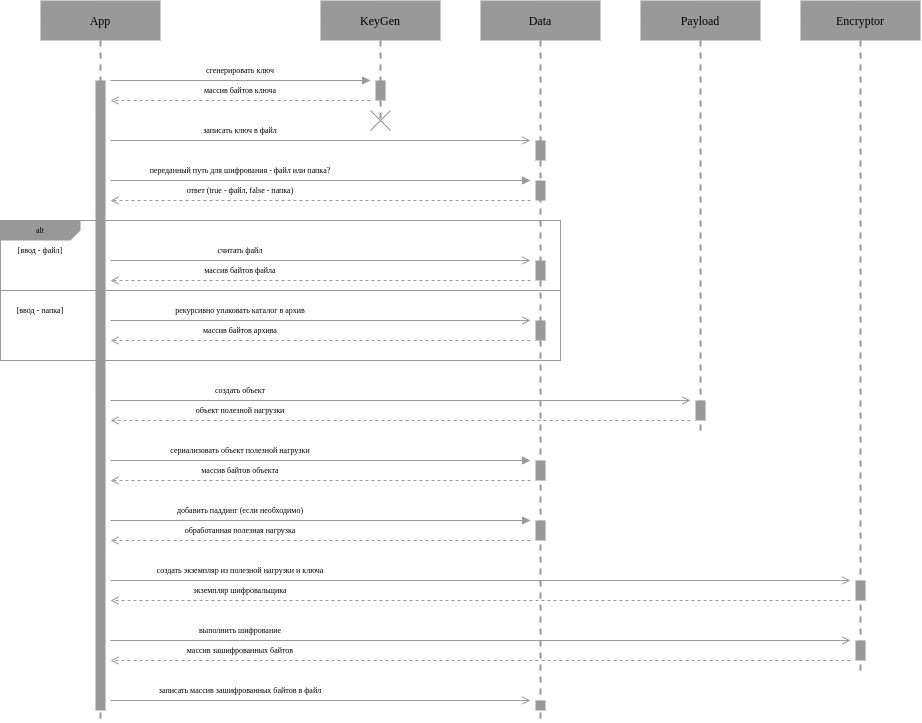

The diagram above was exported from draw.io. Its source (the exported page's mxGraphModel, read from the mxfile embedded in the PNG):
<mxGraphModel dx="598" dy="830" grid="1" gridSize="10" guides="1" tooltips="1" connect="1" arrows="1" fold="1" page="1" pageScale="1" pageWidth="1600" pageHeight="900" math="0" shadow="0">
  <root>
    <mxCell id="0" />
    <mxCell id="1" parent="0" />
    <mxCell id="44" value="" style="rounded=0;whiteSpace=wrap;html=1;fontFamily=Roboto Mono;fontSource=https%3A%2F%2Ffonts.googleapis.com%2Fcss%3Ffamily%3DRoboto%2BMono;fontSize=12;fillColor=none;strokeColor=#999999;" vertex="1" parent="1">
      <mxGeometry y="220" width="560" height="140" as="geometry" />
    </mxCell>
    <mxCell id="18" value="массив байтов ключа" style="text;strokeColor=none;fillColor=none;align=center;verticalAlign=middle;whiteSpace=wrap;rounded=0;fontFamily=Roboto Mono;fontSource=https%3A%2F%2Ffonts.googleapis.com%2Fcss%3Ffamily%3DRoboto%2BMono;fontSize=8;" vertex="1" parent="1">
      <mxGeometry x="120" y="80" width="240" height="20" as="geometry" />
    </mxCell>
    <mxCell id="4" style="edgeStyle=none;html=1;exitX=0.5;exitY=1;exitDx=0;exitDy=0;fontFamily=Roboto Mono;fontSource=https%3A%2F%2Ffonts.googleapis.com%2Fcss%3Ffamily%3DRoboto%2BMono;dashed=1;endArrow=none;endFill=0;strokeWidth=2;strokeColor=#999999;" edge="1" parent="1" source="2">
      <mxGeometry relative="1" as="geometry">
        <mxPoint x="100" y="720" as="targetPoint" />
      </mxGeometry>
    </mxCell>
    <mxCell id="2" value="App" style="rounded=0;whiteSpace=wrap;html=1;fontFamily=Roboto Mono;fontSource=https%3A%2F%2Ffonts.googleapis.com%2Fcss%3Ffamily%3DRoboto%2BMono;strokeColor=none;fillColor=#999999;" vertex="1" parent="1">
      <mxGeometry x="40" width="120" height="40" as="geometry" />
    </mxCell>
    <mxCell id="5" style="edgeStyle=none;html=1;exitX=0.5;exitY=1;exitDx=0;exitDy=0;dashed=1;fontFamily=Roboto Mono;fontSource=https%3A%2F%2Ffonts.googleapis.com%2Fcss%3Ffamily%3DRoboto%2BMono;endArrow=none;endFill=0;strokeWidth=2;strokeColor=#999999;" edge="1" parent="1" source="3">
      <mxGeometry relative="1" as="geometry">
        <mxPoint x="380" y="120" as="targetPoint" />
      </mxGeometry>
    </mxCell>
    <mxCell id="3" value="KeyGen" style="rounded=0;whiteSpace=wrap;html=1;fontFamily=Roboto Mono;fontSource=https%3A%2F%2Ffonts.googleapis.com%2Fcss%3Ffamily%3DRoboto%2BMono;strokeColor=none;fillColor=#999999;" vertex="1" parent="1">
      <mxGeometry x="320" width="120" height="40" as="geometry" />
    </mxCell>
    <mxCell id="6" style="edgeStyle=none;html=1;exitX=0.5;exitY=1;exitDx=0;exitDy=0;dashed=1;fontFamily=Roboto Mono;fontSource=https%3A%2F%2Ffonts.googleapis.com%2Fcss%3Ffamily%3DRoboto%2BMono;endArrow=none;endFill=0;strokeWidth=2;strokeColor=#999999;" edge="1" source="7" parent="1">
      <mxGeometry relative="1" as="geometry">
        <mxPoint x="540" y="720" as="targetPoint" />
      </mxGeometry>
    </mxCell>
    <mxCell id="7" value="Data" style="rounded=0;whiteSpace=wrap;html=1;fontFamily=Roboto Mono;fontSource=https%3A%2F%2Ffonts.googleapis.com%2Fcss%3Ffamily%3DRoboto%2BMono;strokeColor=none;fillColor=#999999;" vertex="1" parent="1">
      <mxGeometry x="480" width="120" height="40" as="geometry" />
    </mxCell>
    <mxCell id="8" style="edgeStyle=none;html=1;exitX=0.5;exitY=1;exitDx=0;exitDy=0;dashed=1;fontFamily=Roboto Mono;fontSource=https%3A%2F%2Ffonts.googleapis.com%2Fcss%3Ffamily%3DRoboto%2BMono;endArrow=none;endFill=0;strokeWidth=2;strokeColor=#999999;" edge="1" source="9" parent="1">
      <mxGeometry relative="1" as="geometry">
        <mxPoint x="700" y="430" as="targetPoint" />
      </mxGeometry>
    </mxCell>
    <mxCell id="9" value="Payload" style="rounded=0;whiteSpace=wrap;html=1;fontFamily=Roboto Mono;fontSource=https%3A%2F%2Ffonts.googleapis.com%2Fcss%3Ffamily%3DRoboto%2BMono;strokeColor=none;fillColor=#999999;" vertex="1" parent="1">
      <mxGeometry x="640" width="120" height="40" as="geometry" />
    </mxCell>
    <mxCell id="10" style="edgeStyle=none;html=1;exitX=0.5;exitY=1;exitDx=0;exitDy=0;dashed=1;fontFamily=Roboto Mono;fontSource=https%3A%2F%2Ffonts.googleapis.com%2Fcss%3Ffamily%3DRoboto%2BMono;endArrow=none;endFill=0;strokeWidth=2;strokeColor=#999999;" edge="1" source="11" parent="1">
      <mxGeometry relative="1" as="geometry">
        <mxPoint x="860" y="670" as="targetPoint" />
      </mxGeometry>
    </mxCell>
    <mxCell id="11" value="Encryptor" style="rounded=0;whiteSpace=wrap;html=1;fontFamily=Roboto Mono;fontSource=https%3A%2F%2Ffonts.googleapis.com%2Fcss%3Ffamily%3DRoboto%2BMono;strokeColor=none;fillColor=#999999;" vertex="1" parent="1">
      <mxGeometry x="800" width="120" height="40" as="geometry" />
    </mxCell>
    <mxCell id="12" value="" style="endArrow=block;html=1;fontFamily=Roboto Mono;fontSource=https%3A%2F%2Ffonts.googleapis.com%2Fcss%3Ffamily%3DRoboto%2BMono;strokeColor=#999999;strokeWidth=1;endFill=1;" edge="1" parent="1">
      <mxGeometry width="50" height="50" relative="1" as="geometry">
        <mxPoint x="110" y="80" as="sourcePoint" />
        <mxPoint x="370" y="80" as="targetPoint" />
      </mxGeometry>
    </mxCell>
    <mxCell id="13" value="" style="endArrow=open;html=1;fontFamily=Roboto Mono;fontSource=https%3A%2F%2Ffonts.googleapis.com%2Fcss%3Ffamily%3DRoboto%2BMono;strokeColor=#999999;strokeWidth=1;endFill=0;dashed=1;" edge="1" parent="1">
      <mxGeometry width="50" height="50" relative="1" as="geometry">
        <mxPoint x="370" y="100" as="sourcePoint" />
        <mxPoint x="110" y="100" as="targetPoint" />
      </mxGeometry>
    </mxCell>
    <mxCell id="15" value="" style="rounded=0;whiteSpace=wrap;html=1;fontFamily=Roboto Mono;fontSource=https%3A%2F%2Ffonts.googleapis.com%2Fcss%3Ffamily%3DRoboto%2BMono;strokeColor=none;fillColor=#999999;" vertex="1" parent="1">
      <mxGeometry x="95" y="80" width="10" height="630" as="geometry" />
    </mxCell>
    <mxCell id="16" value="" style="rounded=0;whiteSpace=wrap;html=1;fontFamily=Roboto Mono;fontSource=https%3A%2F%2Ffonts.googleapis.com%2Fcss%3Ffamily%3DRoboto%2BMono;strokeColor=none;fillColor=#999999;" vertex="1" parent="1">
      <mxGeometry x="375" y="80" width="10" height="20" as="geometry" />
    </mxCell>
    <mxCell id="17" value="сгенерировать ключ" style="text;strokeColor=none;fillColor=none;align=center;verticalAlign=middle;whiteSpace=wrap;rounded=0;fontFamily=Roboto Mono;fontSource=https%3A%2F%2Ffonts.googleapis.com%2Fcss%3Ffamily%3DRoboto%2BMono;fontSize=8;" vertex="1" parent="1">
      <mxGeometry x="120" y="60" width="240" height="20" as="geometry" />
    </mxCell>
    <mxCell id="19" value="" style="rounded=0;whiteSpace=wrap;html=1;fontFamily=Roboto Mono;fontSource=https%3A%2F%2Ffonts.googleapis.com%2Fcss%3Ffamily%3DRoboto%2BMono;strokeColor=none;fillColor=#999999;" vertex="1" parent="1">
      <mxGeometry x="535" y="140" width="10" height="20" as="geometry" />
    </mxCell>
    <mxCell id="20" value="" style="endArrow=open;html=1;fontFamily=Roboto Mono;fontSource=https%3A%2F%2Ffonts.googleapis.com%2Fcss%3Ffamily%3DRoboto%2BMono;strokeColor=#999999;strokeWidth=1;endFill=0;" edge="1" parent="1">
      <mxGeometry width="50" height="50" relative="1" as="geometry">
        <mxPoint x="110" y="140" as="sourcePoint" />
        <mxPoint x="530" y="140" as="targetPoint" />
      </mxGeometry>
    </mxCell>
    <mxCell id="21" value="записать ключ в файл" style="text;strokeColor=none;fillColor=none;align=center;verticalAlign=middle;whiteSpace=wrap;rounded=0;fontFamily=Roboto Mono;fontSource=https%3A%2F%2Ffonts.googleapis.com%2Fcss%3Ffamily%3DRoboto%2BMono;fontSize=8;" vertex="1" parent="1">
      <mxGeometry x="120" y="120" width="240" height="20" as="geometry" />
    </mxCell>
    <mxCell id="22" value="" style="endArrow=none;html=1;fontFamily=Roboto Mono;fontSource=https%3A%2F%2Ffonts.googleapis.com%2Fcss%3Ffamily%3DRoboto%2BMono;fontSize=8;strokeColor=#999999;strokeWidth=1;" edge="1" parent="1">
      <mxGeometry width="50" height="50" relative="1" as="geometry">
        <mxPoint x="370" y="130" as="sourcePoint" />
        <mxPoint x="390" y="110" as="targetPoint" />
      </mxGeometry>
    </mxCell>
    <mxCell id="23" value="" style="endArrow=none;html=1;fontFamily=Roboto Mono;fontSource=https%3A%2F%2Ffonts.googleapis.com%2Fcss%3Ffamily%3DRoboto%2BMono;fontSize=8;strokeColor=#999999;strokeWidth=1;" edge="1" parent="1">
      <mxGeometry width="50" height="50" relative="1" as="geometry">
        <mxPoint x="390" y="130" as="sourcePoint" />
        <mxPoint x="370" y="110" as="targetPoint" />
      </mxGeometry>
    </mxCell>
    <mxCell id="24" value="" style="rounded=0;whiteSpace=wrap;html=1;fontFamily=Roboto Mono;fontSource=https%3A%2F%2Ffonts.googleapis.com%2Fcss%3Ffamily%3DRoboto%2BMono;strokeColor=none;fillColor=#999999;" vertex="1" parent="1">
      <mxGeometry x="535" y="180" width="10" height="20" as="geometry" />
    </mxCell>
    <mxCell id="25" value="" style="endArrow=block;html=1;fontFamily=Roboto Mono;fontSource=https%3A%2F%2Ffonts.googleapis.com%2Fcss%3Ffamily%3DRoboto%2BMono;strokeColor=#999999;strokeWidth=1;endFill=1;" edge="1" parent="1">
      <mxGeometry width="50" height="50" relative="1" as="geometry">
        <mxPoint x="110" y="180" as="sourcePoint" />
        <mxPoint x="530" y="180" as="targetPoint" />
      </mxGeometry>
    </mxCell>
    <mxCell id="26" value="переданный путь для шифрования - файл или папка?" style="text;strokeColor=none;fillColor=none;align=center;verticalAlign=middle;whiteSpace=wrap;rounded=0;fontFamily=Roboto Mono;fontSource=https%3A%2F%2Ffonts.googleapis.com%2Fcss%3Ffamily%3DRoboto%2BMono;fontSize=8;" vertex="1" parent="1">
      <mxGeometry x="120" y="160" width="240" height="20" as="geometry" />
    </mxCell>
    <mxCell id="27" value="" style="endArrow=open;html=1;fontFamily=Roboto Mono;fontSource=https%3A%2F%2Ffonts.googleapis.com%2Fcss%3Ffamily%3DRoboto%2BMono;strokeColor=#999999;strokeWidth=1;endFill=0;dashed=1;" edge="1" parent="1">
      <mxGeometry width="50" height="50" relative="1" as="geometry">
        <mxPoint x="530" y="200" as="sourcePoint" />
        <mxPoint x="110" y="200" as="targetPoint" />
      </mxGeometry>
    </mxCell>
    <mxCell id="28" value="ответ (true - файл, false - папка)" style="text;strokeColor=none;fillColor=none;align=center;verticalAlign=middle;whiteSpace=wrap;rounded=0;fontFamily=Roboto Mono;fontSource=https%3A%2F%2Ffonts.googleapis.com%2Fcss%3Ffamily%3DRoboto%2BMono;fontSize=8;" vertex="1" parent="1">
      <mxGeometry x="120" y="180" width="240" height="20" as="geometry" />
    </mxCell>
    <mxCell id="29" value="alt" style="shape=card;whiteSpace=wrap;html=1;fontFamily=Roboto Mono;fontSource=https%3A%2F%2Ffonts.googleapis.com%2Fcss%3Ffamily%3DRoboto%2BMono;fontSize=8;fillColor=#999999;strokeColor=none;flipV=1;flipH=1;size=10;arcSize=20;" vertex="1" parent="1">
      <mxGeometry y="220" width="80" height="20" as="geometry" />
    </mxCell>
    <mxCell id="30" value="[ввод - файл]" style="text;strokeColor=none;fillColor=none;align=center;verticalAlign=middle;whiteSpace=wrap;rounded=0;fontFamily=Roboto Mono;fontSource=https%3A%2F%2Ffonts.googleapis.com%2Fcss%3Ffamily%3DRoboto%2BMono;fontSize=8;" vertex="1" parent="1">
      <mxGeometry y="240" width="80" height="20" as="geometry" />
    </mxCell>
    <mxCell id="36" value="" style="rounded=0;whiteSpace=wrap;html=1;fontFamily=Roboto Mono;fontSource=https%3A%2F%2Ffonts.googleapis.com%2Fcss%3Ffamily%3DRoboto%2BMono;strokeColor=none;fillColor=#999999;" vertex="1" parent="1">
      <mxGeometry x="535" y="260" width="10" height="20" as="geometry" />
    </mxCell>
    <mxCell id="37" value="" style="endArrow=open;html=1;fontFamily=Roboto Mono;fontSource=https%3A%2F%2Ffonts.googleapis.com%2Fcss%3Ffamily%3DRoboto%2BMono;strokeColor=#999999;strokeWidth=1;endFill=0;" edge="1" parent="1">
      <mxGeometry width="50" height="50" relative="1" as="geometry">
        <mxPoint x="110" y="260" as="sourcePoint" />
        <mxPoint x="530" y="260" as="targetPoint" />
      </mxGeometry>
    </mxCell>
    <mxCell id="38" value="считать файл" style="text;strokeColor=none;fillColor=none;align=center;verticalAlign=middle;whiteSpace=wrap;rounded=0;fontFamily=Roboto Mono;fontSource=https%3A%2F%2Ffonts.googleapis.com%2Fcss%3Ffamily%3DRoboto%2BMono;fontSize=8;" vertex="1" parent="1">
      <mxGeometry x="120" y="240" width="240" height="20" as="geometry" />
    </mxCell>
    <mxCell id="39" value="[ввод - папка]" style="text;strokeColor=none;fillColor=none;align=center;verticalAlign=middle;whiteSpace=wrap;rounded=0;fontFamily=Roboto Mono;fontSource=https%3A%2F%2Ffonts.googleapis.com%2Fcss%3Ffamily%3DRoboto%2BMono;fontSize=8;" vertex="1" parent="1">
      <mxGeometry y="300" width="80" height="20" as="geometry" />
    </mxCell>
    <mxCell id="40" value="" style="rounded=0;whiteSpace=wrap;html=1;fontFamily=Roboto Mono;fontSource=https%3A%2F%2Ffonts.googleapis.com%2Fcss%3Ffamily%3DRoboto%2BMono;strokeColor=none;fillColor=#999999;" vertex="1" parent="1">
      <mxGeometry x="535" y="320" width="10" height="20" as="geometry" />
    </mxCell>
    <mxCell id="41" value="" style="endArrow=open;html=1;fontFamily=Roboto Mono;fontSource=https%3A%2F%2Ffonts.googleapis.com%2Fcss%3Ffamily%3DRoboto%2BMono;strokeColor=#999999;strokeWidth=1;endFill=0;" edge="1" parent="1">
      <mxGeometry width="50" height="50" relative="1" as="geometry">
        <mxPoint x="110" y="320" as="sourcePoint" />
        <mxPoint x="530" y="320" as="targetPoint" />
      </mxGeometry>
    </mxCell>
    <mxCell id="42" value="рекурсивно упаковать каталог в архив" style="text;strokeColor=none;fillColor=none;align=center;verticalAlign=middle;whiteSpace=wrap;rounded=0;fontFamily=Roboto Mono;fontSource=https%3A%2F%2Ffonts.googleapis.com%2Fcss%3Ffamily%3DRoboto%2BMono;fontSize=8;" vertex="1" parent="1">
      <mxGeometry x="120" y="300" width="240" height="20" as="geometry" />
    </mxCell>
    <mxCell id="43" value="" style="endArrow=none;html=1;fontFamily=Roboto Mono;fontSource=https%3A%2F%2Ffonts.googleapis.com%2Fcss%3Ffamily%3DRoboto%2BMono;fontSize=8;strokeColor=#999999;strokeWidth=1;exitX=1;exitY=0.5;exitDx=0;exitDy=0;" edge="1" parent="1" source="44">
      <mxGeometry width="50" height="50" relative="1" as="geometry">
        <mxPoint x="550" y="290" as="sourcePoint" />
        <mxPoint y="290" as="targetPoint" />
      </mxGeometry>
    </mxCell>
    <mxCell id="45" value="" style="rounded=0;whiteSpace=wrap;html=1;fontFamily=Roboto Mono;fontSource=https%3A%2F%2Ffonts.googleapis.com%2Fcss%3Ffamily%3DRoboto%2BMono;strokeColor=none;fillColor=#999999;" vertex="1" parent="1">
      <mxGeometry x="695" y="400" width="10" height="20" as="geometry" />
    </mxCell>
    <mxCell id="46" value="" style="endArrow=open;html=1;fontFamily=Roboto Mono;fontSource=https%3A%2F%2Ffonts.googleapis.com%2Fcss%3Ffamily%3DRoboto%2BMono;strokeColor=#999999;strokeWidth=1;endFill=0;" edge="1" parent="1">
      <mxGeometry width="50" height="50" relative="1" as="geometry">
        <mxPoint x="110" y="400" as="sourcePoint" />
        <mxPoint x="690" y="400" as="targetPoint" />
      </mxGeometry>
    </mxCell>
    <mxCell id="47" value="создать объект" style="text;strokeColor=none;fillColor=none;align=center;verticalAlign=middle;whiteSpace=wrap;rounded=0;fontFamily=Roboto Mono;fontSource=https%3A%2F%2Ffonts.googleapis.com%2Fcss%3Ffamily%3DRoboto%2BMono;fontSize=8;" vertex="1" parent="1">
      <mxGeometry x="120" y="380" width="240" height="20" as="geometry" />
    </mxCell>
    <mxCell id="48" value="" style="endArrow=open;html=1;fontFamily=Roboto Mono;fontSource=https%3A%2F%2Ffonts.googleapis.com%2Fcss%3Ffamily%3DRoboto%2BMono;strokeColor=#999999;strokeWidth=1;endFill=0;dashed=1;" edge="1" parent="1">
      <mxGeometry width="50" height="50" relative="1" as="geometry">
        <mxPoint x="690" y="420" as="sourcePoint" />
        <mxPoint x="110" y="420" as="targetPoint" />
      </mxGeometry>
    </mxCell>
    <mxCell id="49" value="объект полезной нагрузки" style="text;strokeColor=none;fillColor=none;align=center;verticalAlign=middle;whiteSpace=wrap;rounded=0;fontFamily=Roboto Mono;fontSource=https%3A%2F%2Ffonts.googleapis.com%2Fcss%3Ffamily%3DRoboto%2BMono;fontSize=8;" vertex="1" parent="1">
      <mxGeometry x="120" y="400" width="240" height="20" as="geometry" />
    </mxCell>
    <mxCell id="50" value="" style="rounded=0;whiteSpace=wrap;html=1;fontFamily=Roboto Mono;fontSource=https%3A%2F%2Ffonts.googleapis.com%2Fcss%3Ffamily%3DRoboto%2BMono;strokeColor=none;fillColor=#999999;" vertex="1" parent="1">
      <mxGeometry x="535" y="460" width="10" height="20" as="geometry" />
    </mxCell>
    <mxCell id="51" value="" style="endArrow=block;html=1;fontFamily=Roboto Mono;fontSource=https%3A%2F%2Ffonts.googleapis.com%2Fcss%3Ffamily%3DRoboto%2BMono;strokeColor=#999999;strokeWidth=1;endFill=1;" edge="1" parent="1">
      <mxGeometry width="50" height="50" relative="1" as="geometry">
        <mxPoint x="110" y="460" as="sourcePoint" />
        <mxPoint x="530" y="460" as="targetPoint" />
      </mxGeometry>
    </mxCell>
    <mxCell id="52" value="сериализовать объект полезной нагрузки" style="text;strokeColor=none;fillColor=none;align=center;verticalAlign=middle;whiteSpace=wrap;rounded=0;fontFamily=Roboto Mono;fontSource=https%3A%2F%2Ffonts.googleapis.com%2Fcss%3Ffamily%3DRoboto%2BMono;fontSize=8;" vertex="1" parent="1">
      <mxGeometry x="120" y="440" width="240" height="20" as="geometry" />
    </mxCell>
    <mxCell id="53" value="" style="endArrow=open;html=1;fontFamily=Roboto Mono;fontSource=https%3A%2F%2Ffonts.googleapis.com%2Fcss%3Ffamily%3DRoboto%2BMono;strokeColor=#999999;strokeWidth=1;endFill=0;dashed=1;" edge="1" parent="1">
      <mxGeometry width="50" height="50" relative="1" as="geometry">
        <mxPoint x="530" y="480" as="sourcePoint" />
        <mxPoint x="110" y="480" as="targetPoint" />
      </mxGeometry>
    </mxCell>
    <mxCell id="54" value="массив байтов объекта" style="text;strokeColor=none;fillColor=none;align=center;verticalAlign=middle;whiteSpace=wrap;rounded=0;fontFamily=Roboto Mono;fontSource=https%3A%2F%2Ffonts.googleapis.com%2Fcss%3Ffamily%3DRoboto%2BMono;fontSize=8;" vertex="1" parent="1">
      <mxGeometry x="120" y="460" width="240" height="20" as="geometry" />
    </mxCell>
    <mxCell id="55" value="" style="rounded=0;whiteSpace=wrap;html=1;fontFamily=Roboto Mono;fontSource=https%3A%2F%2Ffonts.googleapis.com%2Fcss%3Ffamily%3DRoboto%2BMono;strokeColor=none;fillColor=#999999;" vertex="1" parent="1">
      <mxGeometry x="535" y="520" width="10" height="20" as="geometry" />
    </mxCell>
    <mxCell id="56" value="" style="endArrow=block;html=1;fontFamily=Roboto Mono;fontSource=https%3A%2F%2Ffonts.googleapis.com%2Fcss%3Ffamily%3DRoboto%2BMono;strokeColor=#999999;strokeWidth=1;endFill=1;" edge="1" parent="1">
      <mxGeometry width="50" height="50" relative="1" as="geometry">
        <mxPoint x="110" y="520" as="sourcePoint" />
        <mxPoint x="530" y="520" as="targetPoint" />
      </mxGeometry>
    </mxCell>
    <mxCell id="57" value="добавить паддинг (если необходимо)" style="text;strokeColor=none;fillColor=none;align=center;verticalAlign=middle;whiteSpace=wrap;rounded=0;fontFamily=Roboto Mono;fontSource=https%3A%2F%2Ffonts.googleapis.com%2Fcss%3Ffamily%3DRoboto%2BMono;fontSize=8;" vertex="1" parent="1">
      <mxGeometry x="120" y="500" width="240" height="20" as="geometry" />
    </mxCell>
    <mxCell id="58" value="" style="endArrow=open;html=1;fontFamily=Roboto Mono;fontSource=https%3A%2F%2Ffonts.googleapis.com%2Fcss%3Ffamily%3DRoboto%2BMono;strokeColor=#999999;strokeWidth=1;endFill=0;dashed=1;" edge="1" parent="1">
      <mxGeometry width="50" height="50" relative="1" as="geometry">
        <mxPoint x="530" y="540" as="sourcePoint" />
        <mxPoint x="110" y="540" as="targetPoint" />
      </mxGeometry>
    </mxCell>
    <mxCell id="59" value="обработанная полезная нагрузка" style="text;strokeColor=none;fillColor=none;align=center;verticalAlign=middle;whiteSpace=wrap;rounded=0;fontFamily=Roboto Mono;fontSource=https%3A%2F%2Ffonts.googleapis.com%2Fcss%3Ffamily%3DRoboto%2BMono;fontSize=8;" vertex="1" parent="1">
      <mxGeometry x="120" y="520" width="240" height="20" as="geometry" />
    </mxCell>
    <mxCell id="60" value="" style="rounded=0;whiteSpace=wrap;html=1;fontFamily=Roboto Mono;fontSource=https%3A%2F%2Ffonts.googleapis.com%2Fcss%3Ffamily%3DRoboto%2BMono;strokeColor=none;fillColor=#999999;" vertex="1" parent="1">
      <mxGeometry x="855" y="580" width="10" height="20" as="geometry" />
    </mxCell>
    <mxCell id="61" value="" style="endArrow=open;html=1;fontFamily=Roboto Mono;fontSource=https%3A%2F%2Ffonts.googleapis.com%2Fcss%3Ffamily%3DRoboto%2BMono;strokeColor=#999999;strokeWidth=1;endFill=0;" edge="1" parent="1">
      <mxGeometry width="50" height="50" relative="1" as="geometry">
        <mxPoint x="110" y="580" as="sourcePoint" />
        <mxPoint x="850" y="580" as="targetPoint" />
      </mxGeometry>
    </mxCell>
    <mxCell id="62" value="создать экземпляр из полезной нагрузки и ключа" style="text;strokeColor=none;fillColor=none;align=center;verticalAlign=middle;whiteSpace=wrap;rounded=0;fontFamily=Roboto Mono;fontSource=https%3A%2F%2Ffonts.googleapis.com%2Fcss%3Ffamily%3DRoboto%2BMono;fontSize=8;" vertex="1" parent="1">
      <mxGeometry x="120" y="560" width="240" height="20" as="geometry" />
    </mxCell>
    <mxCell id="63" value="" style="endArrow=open;html=1;fontFamily=Roboto Mono;fontSource=https%3A%2F%2Ffonts.googleapis.com%2Fcss%3Ffamily%3DRoboto%2BMono;strokeColor=#999999;strokeWidth=1;endFill=0;dashed=1;" edge="1" parent="1">
      <mxGeometry width="50" height="50" relative="1" as="geometry">
        <mxPoint x="850" y="600" as="sourcePoint" />
        <mxPoint x="110" y="600" as="targetPoint" />
      </mxGeometry>
    </mxCell>
    <mxCell id="64" value="экземпляр шифровальщика" style="text;strokeColor=none;fillColor=none;align=center;verticalAlign=middle;whiteSpace=wrap;rounded=0;fontFamily=Roboto Mono;fontSource=https%3A%2F%2Ffonts.googleapis.com%2Fcss%3Ffamily%3DRoboto%2BMono;fontSize=8;" vertex="1" parent="1">
      <mxGeometry x="120" y="580" width="240" height="20" as="geometry" />
    </mxCell>
    <mxCell id="65" value="" style="rounded=0;whiteSpace=wrap;html=1;fontFamily=Roboto Mono;fontSource=https%3A%2F%2Ffonts.googleapis.com%2Fcss%3Ffamily%3DRoboto%2BMono;strokeColor=none;fillColor=#999999;" vertex="1" parent="1">
      <mxGeometry x="855" y="640" width="10" height="20" as="geometry" />
    </mxCell>
    <mxCell id="66" value="" style="endArrow=open;html=1;fontFamily=Roboto Mono;fontSource=https%3A%2F%2Ffonts.googleapis.com%2Fcss%3Ffamily%3DRoboto%2BMono;strokeColor=#999999;strokeWidth=1;endFill=0;" edge="1" parent="1">
      <mxGeometry width="50" height="50" relative="1" as="geometry">
        <mxPoint x="110" y="640" as="sourcePoint" />
        <mxPoint x="850" y="640" as="targetPoint" />
      </mxGeometry>
    </mxCell>
    <mxCell id="67" value="выполнить шифрование" style="text;strokeColor=none;fillColor=none;align=center;verticalAlign=middle;whiteSpace=wrap;rounded=0;fontFamily=Roboto Mono;fontSource=https%3A%2F%2Ffonts.googleapis.com%2Fcss%3Ffamily%3DRoboto%2BMono;fontSize=8;" vertex="1" parent="1">
      <mxGeometry x="120" y="620" width="240" height="20" as="geometry" />
    </mxCell>
    <mxCell id="68" value="" style="endArrow=open;html=1;fontFamily=Roboto Mono;fontSource=https%3A%2F%2Ffonts.googleapis.com%2Fcss%3Ffamily%3DRoboto%2BMono;strokeColor=#999999;strokeWidth=1;endFill=0;dashed=1;" edge="1" parent="1">
      <mxGeometry width="50" height="50" relative="1" as="geometry">
        <mxPoint x="850" y="660" as="sourcePoint" />
        <mxPoint x="110" y="660" as="targetPoint" />
      </mxGeometry>
    </mxCell>
    <mxCell id="69" value="массив зашифрованных байтов" style="text;strokeColor=none;fillColor=none;align=center;verticalAlign=middle;whiteSpace=wrap;rounded=0;fontFamily=Roboto Mono;fontSource=https%3A%2F%2Ffonts.googleapis.com%2Fcss%3Ffamily%3DRoboto%2BMono;fontSize=8;" vertex="1" parent="1">
      <mxGeometry x="120" y="640" width="240" height="20" as="geometry" />
    </mxCell>
    <mxCell id="70" value="" style="rounded=0;whiteSpace=wrap;html=1;fontFamily=Roboto Mono;fontSource=https%3A%2F%2Ffonts.googleapis.com%2Fcss%3Ffamily%3DRoboto%2BMono;strokeColor=none;fillColor=#999999;" vertex="1" parent="1">
      <mxGeometry x="535" y="700" width="10" height="10" as="geometry" />
    </mxCell>
    <mxCell id="71" value="" style="endArrow=open;html=1;fontFamily=Roboto Mono;fontSource=https%3A%2F%2Ffonts.googleapis.com%2Fcss%3Ffamily%3DRoboto%2BMono;strokeColor=#999999;strokeWidth=1;endFill=0;" edge="1" parent="1">
      <mxGeometry width="50" height="50" relative="1" as="geometry">
        <mxPoint x="110" y="700" as="sourcePoint" />
        <mxPoint x="530" y="700" as="targetPoint" />
      </mxGeometry>
    </mxCell>
    <mxCell id="72" value="записать массив зашифрованных байтов в файл" style="text;strokeColor=none;fillColor=none;align=center;verticalAlign=middle;whiteSpace=wrap;rounded=0;fontFamily=Roboto Mono;fontSource=https%3A%2F%2Ffonts.googleapis.com%2Fcss%3Ffamily%3DRoboto%2BMono;fontSize=8;" vertex="1" parent="1">
      <mxGeometry x="120" y="680" width="240" height="20" as="geometry" />
    </mxCell>
    <mxCell id="73" value="" style="endArrow=open;html=1;fontFamily=Roboto Mono;fontSource=https%3A%2F%2Ffonts.googleapis.com%2Fcss%3Ffamily%3DRoboto%2BMono;strokeColor=#999999;strokeWidth=1;endFill=0;dashed=1;" edge="1" parent="1">
      <mxGeometry width="50" height="50" relative="1" as="geometry">
        <mxPoint x="530" y="280" as="sourcePoint" />
        <mxPoint x="110" y="280" as="targetPoint" />
      </mxGeometry>
    </mxCell>
    <mxCell id="74" value="массив байтов файла" style="text;strokeColor=none;fillColor=none;align=center;verticalAlign=middle;whiteSpace=wrap;rounded=0;fontFamily=Roboto Mono;fontSource=https%3A%2F%2Ffonts.googleapis.com%2Fcss%3Ffamily%3DRoboto%2BMono;fontSize=8;" vertex="1" parent="1">
      <mxGeometry x="120" y="260" width="240" height="20" as="geometry" />
    </mxCell>
    <mxCell id="75" value="" style="endArrow=open;html=1;fontFamily=Roboto Mono;fontSource=https%3A%2F%2Ffonts.googleapis.com%2Fcss%3Ffamily%3DRoboto%2BMono;strokeColor=#999999;strokeWidth=1;endFill=0;dashed=1;" edge="1" parent="1">
      <mxGeometry width="50" height="50" relative="1" as="geometry">
        <mxPoint x="530" y="340" as="sourcePoint" />
        <mxPoint x="110" y="340" as="targetPoint" />
      </mxGeometry>
    </mxCell>
    <mxCell id="76" value="массив байтов архива" style="text;strokeColor=none;fillColor=none;align=center;verticalAlign=middle;whiteSpace=wrap;rounded=0;fontFamily=Roboto Mono;fontSource=https%3A%2F%2Ffonts.googleapis.com%2Fcss%3Ffamily%3DRoboto%2BMono;fontSize=8;" vertex="1" parent="1">
      <mxGeometry x="120" y="320" width="240" height="20" as="geometry" />
    </mxCell>
  </root>
</mxGraphModel>